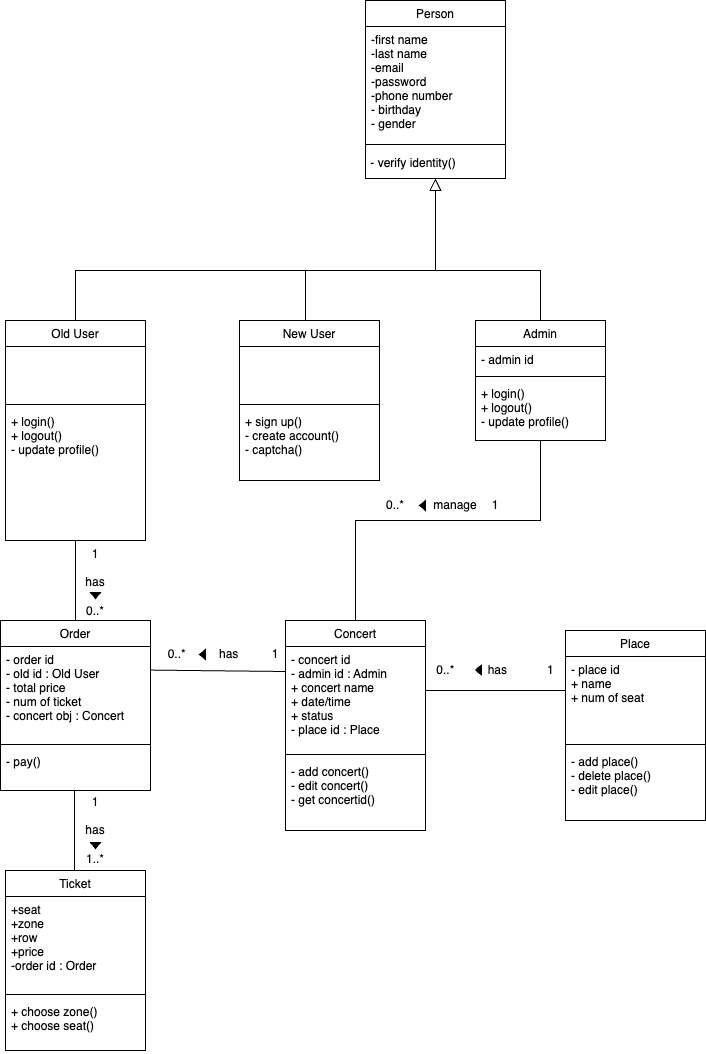

The diagram above was exported from draw.io. Its source (the exported page's mxGraphModel, read from the mxfile embedded in the PNG):
<mxGraphModel dx="490" dy="515" grid="1" gridSize="10" guides="1" tooltips="1" connect="1" arrows="1" fold="1" page="1" pageScale="1" pageWidth="827" pageHeight="1169" math="0" shadow="0">
  <root>
    <mxCell id="WIyWlLk6GJQsqaUBKTNV-0" />
    <mxCell id="WIyWlLk6GJQsqaUBKTNV-1" parent="WIyWlLk6GJQsqaUBKTNV-0" />
    <mxCell id="zkfFHV4jXpPFQw0GAbJ--0" value="Person" style="swimlane;fontStyle=0;align=center;verticalAlign=top;childLayout=stackLayout;horizontal=1;startSize=26;horizontalStack=0;resizeParent=1;resizeLast=0;collapsible=1;marginBottom=0;rounded=0;shadow=0;strokeWidth=1;" parent="WIyWlLk6GJQsqaUBKTNV-1" vertex="1">
      <mxGeometry x="426" y="40" width="140" height="178" as="geometry">
        <mxRectangle x="230" y="140" width="160" height="26" as="alternateBounds" />
      </mxGeometry>
    </mxCell>
    <mxCell id="zkfFHV4jXpPFQw0GAbJ--1" value="-first name&#10;-last name&#10;-email&#10;-password&#10;-phone number&#10;- birthday&#10;- gender" style="text;align=left;verticalAlign=top;spacingLeft=4;spacingRight=4;overflow=hidden;rotatable=0;points=[[0,0.5],[1,0.5]];portConstraint=eastwest;" parent="zkfFHV4jXpPFQw0GAbJ--0" vertex="1">
      <mxGeometry y="26" width="140" height="114" as="geometry" />
    </mxCell>
    <mxCell id="MAMYnrgZH6foxOXZadHY-0" value="" style="line;html=1;strokeWidth=1;align=left;verticalAlign=middle;spacingTop=-1;spacingLeft=3;spacingRight=3;rotatable=0;labelPosition=right;points=[];portConstraint=eastwest;" parent="zkfFHV4jXpPFQw0GAbJ--0" vertex="1">
      <mxGeometry y="140" width="140" height="8" as="geometry" />
    </mxCell>
    <mxCell id="E0DynZ6EE74LnP3xEKZU-4" value="&amp;nbsp;- verify identity()" style="text;html=1;strokeColor=none;fillColor=none;align=left;verticalAlign=middle;whiteSpace=wrap;rounded=0;" parent="zkfFHV4jXpPFQw0GAbJ--0" vertex="1">
      <mxGeometry y="148" width="140" height="30" as="geometry" />
    </mxCell>
    <mxCell id="zkfFHV4jXpPFQw0GAbJ--6" value="Old User" style="swimlane;fontStyle=0;align=center;verticalAlign=top;childLayout=stackLayout;horizontal=1;startSize=26;horizontalStack=0;resizeParent=1;resizeLast=0;collapsible=1;marginBottom=0;rounded=0;shadow=0;strokeWidth=1;" parent="WIyWlLk6GJQsqaUBKTNV-1" vertex="1">
      <mxGeometry x="66" y="360" width="140" height="220" as="geometry">
        <mxRectangle x="130" y="380" width="160" height="26" as="alternateBounds" />
      </mxGeometry>
    </mxCell>
    <mxCell id="zkfFHV4jXpPFQw0GAbJ--7" value="&#10;&#10;" style="text;align=left;verticalAlign=top;spacingLeft=4;spacingRight=4;overflow=hidden;rotatable=0;points=[[0,0.5],[1,0.5]];portConstraint=eastwest;" parent="zkfFHV4jXpPFQw0GAbJ--6" vertex="1">
      <mxGeometry y="26" width="140" height="54" as="geometry" />
    </mxCell>
    <mxCell id="zkfFHV4jXpPFQw0GAbJ--9" value="" style="line;html=1;strokeWidth=1;align=left;verticalAlign=middle;spacingTop=-1;spacingLeft=3;spacingRight=3;rotatable=0;labelPosition=right;points=[];portConstraint=eastwest;" parent="zkfFHV4jXpPFQw0GAbJ--6" vertex="1">
      <mxGeometry y="80" width="140" height="8" as="geometry" />
    </mxCell>
    <mxCell id="zkfFHV4jXpPFQw0GAbJ--10" value="+ login()&#10;+ logout()&#10;- update profile()&#10;" style="text;align=left;verticalAlign=top;spacingLeft=4;spacingRight=4;overflow=hidden;rotatable=0;points=[[0,0.5],[1,0.5]];portConstraint=eastwest;fontStyle=0" parent="zkfFHV4jXpPFQw0GAbJ--6" vertex="1">
      <mxGeometry y="88" width="140" height="122" as="geometry" />
    </mxCell>
    <mxCell id="zkfFHV4jXpPFQw0GAbJ--12" value="" style="endArrow=block;endSize=10;endFill=0;shadow=0;strokeWidth=1;rounded=0;edgeStyle=elbowEdgeStyle;elbow=vertical;" parent="WIyWlLk6GJQsqaUBKTNV-1" source="zkfFHV4jXpPFQw0GAbJ--6" target="zkfFHV4jXpPFQw0GAbJ--0" edge="1">
      <mxGeometry width="160" relative="1" as="geometry">
        <mxPoint x="406" y="203" as="sourcePoint" />
        <mxPoint x="406" y="203" as="targetPoint" />
        <Array as="points">
          <mxPoint x="386" y="310" />
        </Array>
      </mxGeometry>
    </mxCell>
    <mxCell id="zkfFHV4jXpPFQw0GAbJ--13" value="Admin" style="swimlane;fontStyle=0;align=center;verticalAlign=top;childLayout=stackLayout;horizontal=1;startSize=26;horizontalStack=0;resizeParent=1;resizeLast=0;collapsible=1;marginBottom=0;rounded=0;shadow=0;strokeWidth=1;" parent="WIyWlLk6GJQsqaUBKTNV-1" vertex="1">
      <mxGeometry x="536" y="360" width="130" height="120" as="geometry">
        <mxRectangle x="340" y="380" width="170" height="26" as="alternateBounds" />
      </mxGeometry>
    </mxCell>
    <mxCell id="zkfFHV4jXpPFQw0GAbJ--14" value="- admin id" style="text;align=left;verticalAlign=top;spacingLeft=4;spacingRight=4;overflow=hidden;rotatable=0;points=[[0,0.5],[1,0.5]];portConstraint=eastwest;" parent="zkfFHV4jXpPFQw0GAbJ--13" vertex="1">
      <mxGeometry y="26" width="130" height="26" as="geometry" />
    </mxCell>
    <mxCell id="zkfFHV4jXpPFQw0GAbJ--15" value="" style="line;html=1;strokeWidth=1;align=left;verticalAlign=middle;spacingTop=-1;spacingLeft=3;spacingRight=3;rotatable=0;labelPosition=right;points=[];portConstraint=eastwest;" parent="zkfFHV4jXpPFQw0GAbJ--13" vertex="1">
      <mxGeometry y="52" width="130" height="8" as="geometry" />
    </mxCell>
    <mxCell id="BmgGF-TlntJQW13a3I1A-2" value="+ login()&#10;+ logout()&#10;- update profile()&#10;" style="text;align=left;verticalAlign=top;spacingLeft=4;spacingRight=4;overflow=hidden;rotatable=0;points=[[0,0.5],[1,0.5]];portConstraint=eastwest;" parent="zkfFHV4jXpPFQw0GAbJ--13" vertex="1">
      <mxGeometry y="60" width="130" height="50" as="geometry" />
    </mxCell>
    <mxCell id="zkfFHV4jXpPFQw0GAbJ--16" value="" style="endArrow=block;endSize=10;endFill=0;shadow=0;strokeWidth=1;rounded=0;edgeStyle=elbowEdgeStyle;elbow=vertical;" parent="WIyWlLk6GJQsqaUBKTNV-1" source="zkfFHV4jXpPFQw0GAbJ--13" target="zkfFHV4jXpPFQw0GAbJ--0" edge="1">
      <mxGeometry width="160" relative="1" as="geometry">
        <mxPoint x="416" y="373" as="sourcePoint" />
        <mxPoint x="516" y="271" as="targetPoint" />
        <Array as="points">
          <mxPoint x="496" y="310" />
        </Array>
      </mxGeometry>
    </mxCell>
    <mxCell id="zkfFHV4jXpPFQw0GAbJ--17" value="Order" style="swimlane;fontStyle=0;align=center;verticalAlign=top;childLayout=stackLayout;horizontal=1;startSize=26;horizontalStack=0;resizeParent=1;resizeLast=0;collapsible=1;marginBottom=0;rounded=0;shadow=0;strokeWidth=1;" parent="WIyWlLk6GJQsqaUBKTNV-1" vertex="1">
      <mxGeometry x="61" y="660" width="150" height="170" as="geometry">
        <mxRectangle x="550" y="140" width="160" height="26" as="alternateBounds" />
      </mxGeometry>
    </mxCell>
    <mxCell id="zkfFHV4jXpPFQw0GAbJ--18" value="- order id&#10;- old id : Old User&#10;- total price&#10;- num of ticket&#10;- concert obj : Concert&#10;" style="text;align=left;verticalAlign=top;spacingLeft=4;spacingRight=4;overflow=hidden;rotatable=0;points=[[0,0.5],[1,0.5]];portConstraint=eastwest;" parent="zkfFHV4jXpPFQw0GAbJ--17" vertex="1">
      <mxGeometry y="26" width="150" height="94" as="geometry" />
    </mxCell>
    <mxCell id="zkfFHV4jXpPFQw0GAbJ--23" value="" style="line;html=1;strokeWidth=1;align=left;verticalAlign=middle;spacingTop=-1;spacingLeft=3;spacingRight=3;rotatable=0;labelPosition=right;points=[];portConstraint=eastwest;" parent="zkfFHV4jXpPFQw0GAbJ--17" vertex="1">
      <mxGeometry y="120" width="150" height="8" as="geometry" />
    </mxCell>
    <mxCell id="MAMYnrgZH6foxOXZadHY-5" value="- pay()" style="text;align=left;verticalAlign=top;spacingLeft=4;spacingRight=4;overflow=hidden;rotatable=0;points=[[0,0.5],[1,0.5]];portConstraint=eastwest;fontStyle=0" parent="zkfFHV4jXpPFQw0GAbJ--17" vertex="1">
      <mxGeometry y="128" width="150" height="32" as="geometry" />
    </mxCell>
    <mxCell id="3o5M-rZGv2cOs8EFArxY-1" value="Concert" style="swimlane;fontStyle=0;align=center;verticalAlign=top;childLayout=stackLayout;horizontal=1;startSize=26;horizontalStack=0;resizeParent=1;resizeLast=0;collapsible=1;marginBottom=0;rounded=0;shadow=0;strokeWidth=1;" parent="WIyWlLk6GJQsqaUBKTNV-1" vertex="1">
      <mxGeometry x="346" y="660" width="140" height="210" as="geometry">
        <mxRectangle x="550" y="140" width="160" height="26" as="alternateBounds" />
      </mxGeometry>
    </mxCell>
    <mxCell id="3o5M-rZGv2cOs8EFArxY-2" value="- concert id&#10;- admin id : Admin&#10;+ concert name&#10;+ date/time&#10;+ status&#10;- place id : Place&#10;" style="text;align=left;verticalAlign=top;spacingLeft=4;spacingRight=4;overflow=hidden;rotatable=0;points=[[0,0.5],[1,0.5]];portConstraint=eastwest;" parent="3o5M-rZGv2cOs8EFArxY-1" vertex="1">
      <mxGeometry y="26" width="140" height="104" as="geometry" />
    </mxCell>
    <mxCell id="3o5M-rZGv2cOs8EFArxY-3" value="" style="line;html=1;strokeWidth=1;align=left;verticalAlign=middle;spacingTop=-1;spacingLeft=3;spacingRight=3;rotatable=0;labelPosition=right;points=[];portConstraint=eastwest;" parent="3o5M-rZGv2cOs8EFArxY-1" vertex="1">
      <mxGeometry y="130" width="140" height="8" as="geometry" />
    </mxCell>
    <mxCell id="MAMYnrgZH6foxOXZadHY-2" value="- add concert()&#10;- edit concert()&#10;- get concertid()&#10;" style="text;align=left;verticalAlign=top;spacingLeft=4;spacingRight=4;overflow=hidden;rotatable=0;points=[[0,0.5],[1,0.5]];portConstraint=eastwest;" parent="3o5M-rZGv2cOs8EFArxY-1" vertex="1">
      <mxGeometry y="138" width="140" height="72" as="geometry" />
    </mxCell>
    <mxCell id="3o5M-rZGv2cOs8EFArxY-15" style="edgeStyle=orthogonalEdgeStyle;rounded=0;orthogonalLoop=1;jettySize=auto;html=1;exitX=0.5;exitY=1;exitDx=0;exitDy=0;entryX=0.5;entryY=1;entryDx=0;entryDy=0;" parent="WIyWlLk6GJQsqaUBKTNV-1" edge="1">
      <mxGeometry relative="1" as="geometry">
        <mxPoint x="369.9949999999999" y="610" as="targetPoint" />
        <mxPoint x="369.9949999999999" y="610" as="sourcePoint" />
      </mxGeometry>
    </mxCell>
    <mxCell id="BmgGF-TlntJQW13a3I1A-15" value="New User" style="swimlane;fontStyle=0;align=center;verticalAlign=top;childLayout=stackLayout;horizontal=1;startSize=26;horizontalStack=0;resizeParent=1;resizeLast=0;collapsible=1;marginBottom=0;rounded=0;shadow=0;strokeWidth=1;" parent="WIyWlLk6GJQsqaUBKTNV-1" vertex="1">
      <mxGeometry x="300" y="360" width="140" height="160" as="geometry">
        <mxRectangle x="130" y="380" width="160" height="26" as="alternateBounds" />
      </mxGeometry>
    </mxCell>
    <mxCell id="BmgGF-TlntJQW13a3I1A-24" value="&#10;&#10;" style="text;align=left;verticalAlign=top;spacingLeft=4;spacingRight=4;overflow=hidden;rotatable=0;points=[[0,0.5],[1,0.5]];portConstraint=eastwest;" parent="BmgGF-TlntJQW13a3I1A-15" vertex="1">
      <mxGeometry y="26" width="140" height="54" as="geometry" />
    </mxCell>
    <mxCell id="BmgGF-TlntJQW13a3I1A-27" value="" style="line;html=1;strokeWidth=1;align=left;verticalAlign=middle;spacingTop=-1;spacingLeft=3;spacingRight=3;rotatable=0;labelPosition=right;points=[];portConstraint=eastwest;" parent="BmgGF-TlntJQW13a3I1A-15" vertex="1">
      <mxGeometry y="80" width="140" height="8" as="geometry" />
    </mxCell>
    <mxCell id="BmgGF-TlntJQW13a3I1A-26" value="+ sign up()&#10;- create account()&#10;- captcha()" style="text;align=left;verticalAlign=top;spacingLeft=4;spacingRight=4;overflow=hidden;rotatable=0;points=[[0,0.5],[1,0.5]];portConstraint=eastwest;fontStyle=0" parent="BmgGF-TlntJQW13a3I1A-15" vertex="1">
      <mxGeometry y="88" width="140" height="72" as="geometry" />
    </mxCell>
    <mxCell id="yhxS5MoCpUTiRpIPda8V-7" value="" style="endArrow=none;html=1;rounded=0;" parent="WIyWlLk6GJQsqaUBKTNV-1" edge="1">
      <mxGeometry width="50" height="50" relative="1" as="geometry">
        <mxPoint x="366" y="360" as="sourcePoint" />
        <mxPoint x="366" y="310" as="targetPoint" />
      </mxGeometry>
    </mxCell>
    <mxCell id="BwCNVoJ_AOjU-dN_WW9I-0" value="" style="endArrow=none;html=1;rounded=0;entryX=0.5;entryY=1;entryDx=0;entryDy=0;" parent="WIyWlLk6GJQsqaUBKTNV-1" source="zkfFHV4jXpPFQw0GAbJ--17" target="zkfFHV4jXpPFQw0GAbJ--6" edge="1">
      <mxGeometry width="50" height="50" relative="1" as="geometry">
        <mxPoint x="226" y="670" as="sourcePoint" />
        <mxPoint x="276" y="620" as="targetPoint" />
      </mxGeometry>
    </mxCell>
    <mxCell id="BwCNVoJ_AOjU-dN_WW9I-1" value="" style="endArrow=none;html=1;rounded=0;entryX=0.927;entryY=1.067;entryDx=0;entryDy=0;exitX=0.998;exitY=0.251;exitDx=0;exitDy=0;exitPerimeter=0;entryPerimeter=0;" parent="WIyWlLk6GJQsqaUBKTNV-1" source="zkfFHV4jXpPFQw0GAbJ--18" target="FWh9XU8Ko2JaH7DhXHw8-0" edge="1">
      <mxGeometry width="50" height="50" relative="1" as="geometry">
        <mxPoint x="206" y="760" as="sourcePoint" />
        <mxPoint x="276" y="790" as="targetPoint" />
      </mxGeometry>
    </mxCell>
    <mxCell id="FWh9XU8Ko2JaH7DhXHw8-0" value="0..*&amp;nbsp; &amp;nbsp; &amp;nbsp; &amp;nbsp; &amp;nbsp; has&amp;nbsp; &amp;nbsp; &amp;nbsp; &amp;nbsp; &amp;nbsp; 1" style="text;strokeColor=none;align=center;fillColor=none;html=1;verticalAlign=middle;whiteSpace=wrap;rounded=0;" parent="WIyWlLk6GJQsqaUBKTNV-1" vertex="1">
      <mxGeometry x="211" y="679" width="146" height="30" as="geometry" />
    </mxCell>
    <mxCell id="BmgGF-TlntJQW13a3I1A-28" value="" style="triangle;whiteSpace=wrap;html=1;gradientColor=default;fillColor=#000000;rotation=-90;direction=west;" parent="WIyWlLk6GJQsqaUBKTNV-1" vertex="1">
      <mxGeometry x="153" y="630" width="6" height="10" as="geometry" />
    </mxCell>
    <mxCell id="BmgGF-TlntJQW13a3I1A-29" value="" style="endArrow=none;html=1;rounded=0;exitX=0.5;exitY=0;exitDx=0;exitDy=0;entryX=0.5;entryY=1;entryDx=0;entryDy=0;" parent="WIyWlLk6GJQsqaUBKTNV-1" source="3o5M-rZGv2cOs8EFArxY-1" target="zkfFHV4jXpPFQw0GAbJ--13" edge="1">
      <mxGeometry width="50" height="50" relative="1" as="geometry">
        <mxPoint x="336" y="650" as="sourcePoint" />
        <mxPoint x="386" y="600" as="targetPoint" />
        <Array as="points">
          <mxPoint x="416" y="560" />
          <mxPoint x="601" y="560" />
        </Array>
      </mxGeometry>
    </mxCell>
    <mxCell id="BmgGF-TlntJQW13a3I1A-30" value="" style="triangle;whiteSpace=wrap;html=1;gradientColor=default;fillColor=#000000;rotation=-180;" parent="WIyWlLk6GJQsqaUBKTNV-1" vertex="1">
      <mxGeometry x="480" y="540" width="6" height="10" as="geometry" />
    </mxCell>
    <mxCell id="BmgGF-TlntJQW13a3I1A-32" value="manage" style="text;strokeColor=none;align=center;fillColor=none;html=1;verticalAlign=middle;whiteSpace=wrap;rounded=0;" parent="WIyWlLk6GJQsqaUBKTNV-1" vertex="1">
      <mxGeometry x="486" y="530" width="60" height="30" as="geometry" />
    </mxCell>
    <mxCell id="BmgGF-TlntJQW13a3I1A-33" value="0..*" style="text;html=1;strokeColor=none;fillColor=none;align=center;verticalAlign=middle;whiteSpace=wrap;rounded=0;" parent="WIyWlLk6GJQsqaUBKTNV-1" vertex="1">
      <mxGeometry x="426" y="530" width="60" height="30" as="geometry" />
    </mxCell>
    <mxCell id="BmgGF-TlntJQW13a3I1A-34" value="1" style="text;html=1;strokeColor=none;fillColor=none;align=center;verticalAlign=middle;whiteSpace=wrap;rounded=0;" parent="WIyWlLk6GJQsqaUBKTNV-1" vertex="1">
      <mxGeometry x="526" y="530" width="60" height="30" as="geometry" />
    </mxCell>
    <mxCell id="FWh9XU8Ko2JaH7DhXHw8-1" value="" style="triangle;whiteSpace=wrap;html=1;gradientColor=default;fillColor=#000000;rotation=-180;" parent="WIyWlLk6GJQsqaUBKTNV-1" vertex="1">
      <mxGeometry x="260" y="689" width="6" height="10" as="geometry" />
    </mxCell>
    <mxCell id="FWh9XU8Ko2JaH7DhXHw8-4" value="1&lt;br&gt;&lt;br&gt;has &lt;br&gt;&lt;br&gt;0..*" style="text;strokeColor=none;align=center;fillColor=none;html=1;verticalAlign=middle;whiteSpace=wrap;rounded=0;" parent="WIyWlLk6GJQsqaUBKTNV-1" vertex="1">
      <mxGeometry x="136" y="580" width="40" height="84" as="geometry" />
    </mxCell>
    <mxCell id="7yQlmbwdQ2gv41GkmhL2-0" value="Ticket" style="swimlane;fontStyle=0;align=center;verticalAlign=top;childLayout=stackLayout;horizontal=1;startSize=26;horizontalStack=0;resizeParent=1;resizeLast=0;collapsible=1;marginBottom=0;rounded=0;shadow=0;strokeWidth=1;" parent="WIyWlLk6GJQsqaUBKTNV-1" vertex="1">
      <mxGeometry x="66" y="910" width="140" height="180" as="geometry">
        <mxRectangle x="130" y="380" width="160" height="26" as="alternateBounds" />
      </mxGeometry>
    </mxCell>
    <mxCell id="7yQlmbwdQ2gv41GkmhL2-1" value="+seat&#10;+zone&#10;+row&#10;+price&#10;-order id : Order" style="text;align=left;verticalAlign=top;spacingLeft=4;spacingRight=4;overflow=hidden;rotatable=0;points=[[0,0.5],[1,0.5]];portConstraint=eastwest;" parent="7yQlmbwdQ2gv41GkmhL2-0" vertex="1">
      <mxGeometry y="26" width="140" height="94" as="geometry" />
    </mxCell>
    <mxCell id="7yQlmbwdQ2gv41GkmhL2-2" value="" style="line;html=1;strokeWidth=1;align=left;verticalAlign=middle;spacingTop=-1;spacingLeft=3;spacingRight=3;rotatable=0;labelPosition=right;points=[];portConstraint=eastwest;" parent="7yQlmbwdQ2gv41GkmhL2-0" vertex="1">
      <mxGeometry y="120" width="140" height="8" as="geometry" />
    </mxCell>
    <mxCell id="MAMYnrgZH6foxOXZadHY-3" value="+ choose zone()&#10;+ choose seat()&#10;" style="text;align=left;verticalAlign=top;spacingLeft=4;spacingRight=4;overflow=hidden;rotatable=0;points=[[0,0.5],[1,0.5]];portConstraint=eastwest;fontStyle=0" parent="7yQlmbwdQ2gv41GkmhL2-0" vertex="1">
      <mxGeometry y="128" width="140" height="52" as="geometry" />
    </mxCell>
    <mxCell id="7yQlmbwdQ2gv41GkmhL2-4" value="Place" style="swimlane;fontStyle=0;align=center;verticalAlign=top;childLayout=stackLayout;horizontal=1;startSize=26;horizontalStack=0;resizeParent=1;resizeLast=0;collapsible=1;marginBottom=0;rounded=0;shadow=0;strokeWidth=1;" parent="WIyWlLk6GJQsqaUBKTNV-1" vertex="1">
      <mxGeometry x="626" y="670" width="140" height="190" as="geometry">
        <mxRectangle x="130" y="380" width="160" height="26" as="alternateBounds" />
      </mxGeometry>
    </mxCell>
    <mxCell id="7yQlmbwdQ2gv41GkmhL2-5" value="- place id&#10;+ name&#10;+ num of seat" style="text;align=left;verticalAlign=top;spacingLeft=4;spacingRight=4;overflow=hidden;rotatable=0;points=[[0,0.5],[1,0.5]];portConstraint=eastwest;" parent="7yQlmbwdQ2gv41GkmhL2-4" vertex="1">
      <mxGeometry y="26" width="140" height="84" as="geometry" />
    </mxCell>
    <mxCell id="7yQlmbwdQ2gv41GkmhL2-6" value="" style="line;html=1;strokeWidth=1;align=left;verticalAlign=middle;spacingTop=-1;spacingLeft=3;spacingRight=3;rotatable=0;labelPosition=right;points=[];portConstraint=eastwest;" parent="7yQlmbwdQ2gv41GkmhL2-4" vertex="1">
      <mxGeometry y="110" width="140" height="8" as="geometry" />
    </mxCell>
    <mxCell id="Ee6YvTeTeNKKDhG_FhrS-0" value="- add place()&#10;- delete place()&#10;- edit place()&#10;" style="text;align=left;verticalAlign=top;spacingLeft=4;spacingRight=4;overflow=hidden;rotatable=0;points=[[0,0.5],[1,0.5]];portConstraint=eastwest;" parent="7yQlmbwdQ2gv41GkmhL2-4" vertex="1">
      <mxGeometry y="118" width="140" height="72" as="geometry" />
    </mxCell>
    <mxCell id="MAMYnrgZH6foxOXZadHY-6" value="1&lt;br&gt;&lt;br&gt;has &lt;br&gt;&lt;br&gt;1..*" style="text;strokeColor=none;align=center;fillColor=none;html=1;verticalAlign=middle;whiteSpace=wrap;rounded=0;" parent="WIyWlLk6GJQsqaUBKTNV-1" vertex="1">
      <mxGeometry x="141" y="840" width="30" height="60" as="geometry" />
    </mxCell>
    <mxCell id="MAMYnrgZH6foxOXZadHY-7" value="" style="endArrow=none;html=1;rounded=0;exitX=0.5;exitY=0;exitDx=0;exitDy=0;" parent="WIyWlLk6GJQsqaUBKTNV-1" edge="1">
      <mxGeometry width="50" height="50" relative="1" as="geometry">
        <mxPoint x="135" y="910" as="sourcePoint" />
        <mxPoint x="135" y="830" as="targetPoint" />
      </mxGeometry>
    </mxCell>
    <mxCell id="MAMYnrgZH6foxOXZadHY-9" value="" style="triangle;whiteSpace=wrap;html=1;gradientColor=default;fillColor=#000000;rotation=-90;direction=west;" parent="WIyWlLk6GJQsqaUBKTNV-1" vertex="1">
      <mxGeometry x="153" y="880" width="6" height="10" as="geometry" />
    </mxCell>
    <mxCell id="MAMYnrgZH6foxOXZadHY-14" value="" style="endArrow=none;html=1;rounded=0;" parent="WIyWlLk6GJQsqaUBKTNV-1" edge="1">
      <mxGeometry width="50" height="50" relative="1" as="geometry">
        <mxPoint x="486" y="730" as="sourcePoint" />
        <mxPoint x="626" y="730" as="targetPoint" />
      </mxGeometry>
    </mxCell>
    <mxCell id="MAMYnrgZH6foxOXZadHY-15" value="0..*&amp;nbsp; &amp;nbsp; &amp;nbsp; &amp;nbsp; &amp;nbsp; has&amp;nbsp; &amp;nbsp; &amp;nbsp; &amp;nbsp; &amp;nbsp; &amp;nbsp; 1" style="text;strokeColor=none;align=center;fillColor=none;html=1;verticalAlign=middle;whiteSpace=wrap;rounded=0;" parent="WIyWlLk6GJQsqaUBKTNV-1" vertex="1">
      <mxGeometry x="484" y="699" width="144" height="21" as="geometry" />
    </mxCell>
    <mxCell id="MAMYnrgZH6foxOXZadHY-16" value="" style="triangle;whiteSpace=wrap;html=1;gradientColor=default;fillColor=#000000;rotation=-180;" parent="WIyWlLk6GJQsqaUBKTNV-1" vertex="1">
      <mxGeometry x="536" y="704.5" width="6" height="10" as="geometry" />
    </mxCell>
  </root>
</mxGraphModel>